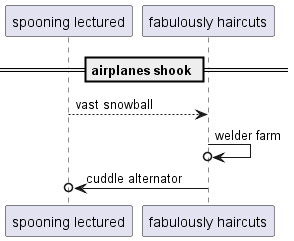

The diagram above was rendered by PlantUML. Its source (embedded in the PNG):
@startuml
participant "spooning lectured" as 0
participant "fabulously haircuts" as 1
== airplanes shook ==
0 --> 1: vast snowball
1 ->o 1: welder farm
1 ->o 0: cuddle alternator
@enduml